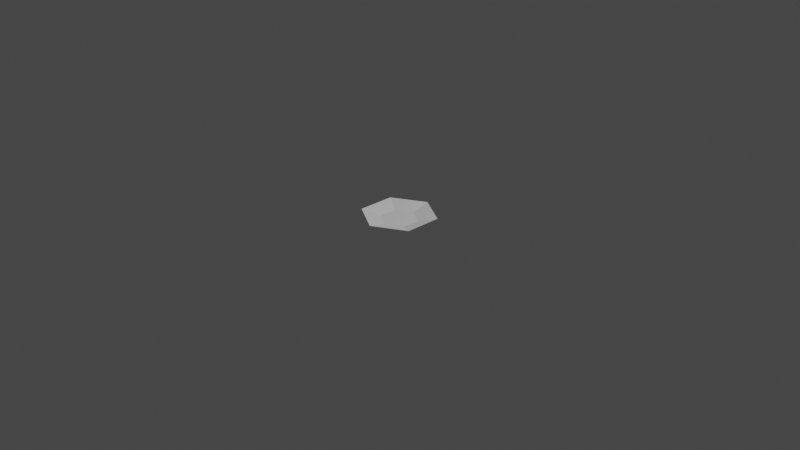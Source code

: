 # Source: plateProp.blend  (saved by Blender 2.80.55; exported with 4.5.12 LTS)
import bpy
from mathutils import Matrix  # noqa: F401  (used for matrix-valued properties, if any)

bpy.ops.wm.read_factory_settings(use_empty=True)
scene = bpy.context.scene
scene.name = 'Scene'

# ---- collections
col_collection = bpy.data.collections.new('Collection'); scene.collection.children.link(col_collection)

# ---- world
world_world = bpy.data.worlds.new('World'); scene.world = world_world
world_world.use_nodes = True; world_world.node_tree.nodes.clear()
_N = world_world.node_tree.nodes; _L = world_world.node_tree.links
n0 = _N.new('ShaderNodeOutputWorld'); n0.name = 'World Output'; n0.location = (300, 300)
n1 = _N.new('ShaderNodeBackground'); n1.name = 'Background'; n1.location = (10, 300)
n1.inputs[0].default_value = (0.05088, 0.05088, 0.05088, 1.0)
_L.new(n1.outputs[0], n0.inputs[0])
n0.is_active_output = True
world_world.color = (0.05088, 0.05088, 0.05088)
world_world.use_sun_shadow = False
world_world.sun_shadow_jitter_overblur = 0.0

# ---- cameras
cam_camera = bpy.data.cameras.new('Camera')
cam_camera.clip_end = 100.0
cam_camera.ortho_scale = 7.314
cam_camera.dof.focus_distance = 0.0
cam_camera.dof.aperture_fstop = 128.0

# ---- lights
light_light = bpy.data.lights.new('Light', 'POINT')
light_light.transmission_factor = 0.0
light_light.cutoff_distance = 30.0
light_light.energy = 1000.0
light_light.shadow_buffer_clip_start = 1.001
light_light.shadow_soft_size = 0.1
light_light.shadow_maximum_resolution = 0.006
light_light.use_absolute_resolution = True

# ---- meshes
me_cylinder = bpy.data.meshes.new('Cylinder')
me_cylinder.from_pydata([(0.0, 0.2, -0.005), (9.934e-09, 0.4, 0.05588), (0.1732, 0.1, -0.005), (0.3464, 0.2, 0.05588), (0.1732, -0.1, -0.005), (0.3464, -0.2, 0.05588), (-1.748e-08, -0.2, -0.005), (-2.504e-08, -0.4, 0.05588), (-0.1732, -0.1, -0.005), (-0.3464, -0.2, 0.05588), (-0.1732, 0.1, -0.005), (-0.3464, 0.2, 0.05588), (0.1732, 0.1, 0.004339), (1.49e-08, 0.2, 0.004339), (0.1732, -0.1, 0.004339), (-2.583e-09, -0.2, 0.004339), (-0.1732, -0.1, 0.004339), (-0.1732, 0.1, 0.004339)], [], [(0, 1, 3, 2), (2, 3, 5, 4), (4, 5, 7, 6), (6, 7, 9, 8), (7, 5, 14, 15), (8, 9, 11, 10), (10, 11, 1, 0), (0, 2, 4, 6, 8, 10), (12, 13, 17, 16, 15, 14), (1, 11, 17, 13), (9, 7, 15, 16), (5, 3, 12, 14), (11, 9, 16, 17), (3, 1, 13, 12)])
_uv = me_cylinder.uv_layers.new(name='UVMap')
_uv.uv.foreach_set('vector', [0.2488, 0.1492, 0.2503, 9.4e-05, 0.4999, 0.1448, 0.37, 0.2184, 0.37, 0.2184, 0.4999, 0.1448, 0.5001, 0.4336, 0.3716, 0.3579, 0.3716, 0.3579, 0.5001, 0.4336, 0.25, 0.5776, 0.2514, 0.4285, 0.2514, 0.4285, 0.25, 0.5776, 7.599e-05, 0.433, 0.13, 0.3595, 0.7503, 0.5776, 0.5001, 0.4336, 0.6276, 0.3588, 0.7491, 0.4298, 0.13, 0.3595, 7.599e-05, 0.433, 0.0001555, 0.1443, 0.1287, 0.2199, 0.1287, 0.2199, 0.0001555, 0.1443, 0.2503, 9.4e-05, 0.2488, 0.1492, 0.2488, 0.1492, 0.37, 0.2184, 0.3716, 0.3579, 0.2514, 0.4285, 0.13, 0.3595, 0.1287, 0.2199, 0.6285, 0.2178, 0.7508, 0.1479, 0.8724, 0.2189, 0.8714, 0.3598, 0.7491, 0.4298, 0.6276, 0.3588, 0.7497, 7.599e-05, 0.9999, 0.1441, 0.8724, 0.2189, 0.7508, 0.1479, 0.9999, 0.4329, 0.7503, 0.5776, 0.7491, 0.4298, 0.8714, 0.3598, 0.5001, 0.4336, 0.4999, 0.1448, 0.6285, 0.2178, 0.6276, 0.3588, 0.9999, 0.1441, 0.9999, 0.4329, 0.8714, 0.3598, 0.8724, 0.2189, 0.4999, 0.1448, 0.7497, 7.599e-05, 0.7508, 0.1479, 0.6285, 0.2178])
me_cylinder.use_remesh_preserve_volume = False
me_cylinder.use_remesh_preserve_attributes = False
me_cylinder.use_mirror_vertex_groups = False
me_cylinder.update()

# ---- objects
ob_light = bpy.data.objects.new('Light', light_light)
ob_camera = bpy.data.objects.new('Camera', cam_camera)
ob_cylinder = bpy.data.objects.new('Cylinder', me_cylinder)

# ---- transforms, parenting, visibility, modifiers, constraints
ob_light.location = (4.076, 1.005, 5.904)
ob_light.rotation_euler = (0.6503, 0.05522, 1.866)
ob_light.lock_rotations_4d = False
ob_light.empty_display_type = 'ARROWS'
ob_light.color = (0.0, 0.0, 0.0, 0.0)
ob_light.lineart.crease_threshold = 0.0
ob_camera.location = (7.359, -6.926, 4.958)
ob_camera.rotation_euler = (1.109, 0.0, 0.8149)
ob_camera.lock_rotations_4d = False
ob_camera.empty_display_type = 'ARROWS'
ob_camera.color = (0.0, 0.0, 0.0, 0.0)
ob_camera.display_type = 'WIRE'
ob_camera.lineart.crease_threshold = 0.0
ob_cylinder.location = (0.0, 0.0, 0.0)
ob_cylinder.lineart.crease_threshold = 0.0

# ---- collection membership
col_collection.objects.link(ob_light)
col_collection.objects.link(ob_camera)
col_collection.objects.link(ob_cylinder)

# ---- scene / render settings (as saved in the file)
scene.camera = ob_camera
scene.frame_start = 1; scene.frame_end = 250; scene.frame_set(1)
scene.render.engine = 'BLENDER_EEVEE_NEXT'
scene.cycles.use_denoising = False
scene.cycles.samples = 128
scene.cycles.sampling_pattern = 'TABULATED_SOBOL'
scene.cycles.use_adaptive_sampling = False
scene.cycles.use_light_tree = False
scene.view_settings.view_transform = 'Filmic'
bpy.context.view_layer.update()
